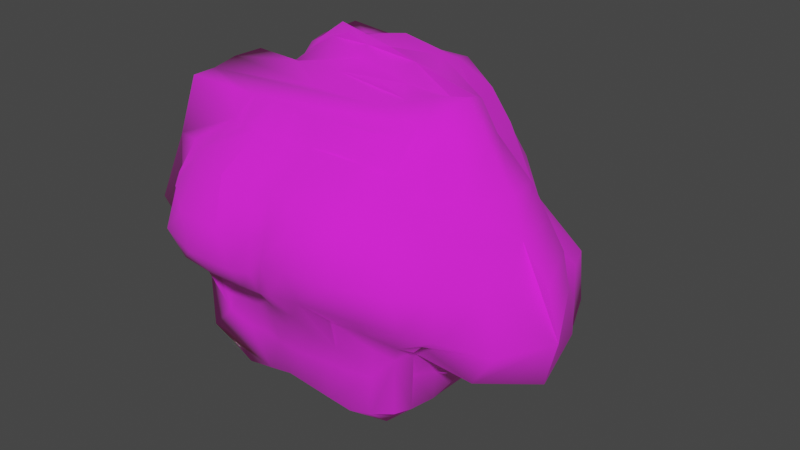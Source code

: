 # Source: Block_3.blend  (saved by Blender 3.6.13; exported with 4.5.12 LTS)
import bpy
from mathutils import Matrix  # noqa: F401  (used for matrix-valued properties, if any)

bpy.ops.wm.read_factory_settings(use_empty=True)
scene = bpy.context.scene
scene.name = 'Scene'

# ---- collections
col_collection = bpy.data.collections.new('Collection'); scene.collection.children.link(col_collection)

# ---- images (referenced by path relative to the original .blend; pixels are not part of the script)
import os
ASSET_DIR = os.environ.get("B2B_ASSET_DIR", "")  # directory of the original .blend (textures are referenced by path, not embedded)
HERE = os.path.dirname(os.path.abspath(__file__))  # packed textures are extracted next to this script under _unpacked/

def load_image(name, relpath, width, height, colorspace="sRGB"):
    """Load a texture the original file referenced (path relative to the .blend, or extracted next to this script)."""
    p = next((c for c in (os.path.join(HERE, relpath), os.path.join(ASSET_DIR, relpath)) if relpath and os.path.exists(c)), "")
    if p:
        img = bpy.data.images.load(p, check_existing=True)
        img.name = name
    else:  # same state as the original file: an image datablock whose file is absent (Cycles renders it pink)
        img = bpy.data.images.new(name, width, height)
        img.source = "FILE"
        img.filepath = "//" + (relpath or name)
    img.colorspace_settings.name = colorspace
    return img
img_png_png_002 = load_image('Png.png.002', 'Png.png', 1024, 1024, 'sRGB')

# ---- materials (node trees are filled in below, after node groups)
mat_material_003 = bpy.data.materials.new('Material.003')
mat_material_003.use_backface_culling = True
mat_material_003.use_transparent_shadow = False

# ---- material node trees
mat_material_003.use_nodes = True; mat_material_003.node_tree.nodes.clear()
_N = mat_material_003.node_tree.nodes; _L = mat_material_003.node_tree.links
n0 = _N.new('ShaderNodeBsdfPrincipled'); n0.name = 'Principled BSDF'; n0.location = (10, 300)
n0.distribution = 'GGX'
n0.subsurface_method = 'RANDOM_WALK_SKIN'
n0.inputs[2].default_value = 1.0
n0.inputs[3].default_value = 1.45
n0.inputs[27].default_value = (0.02198, 0.01036, 0.003298, 1.0)
n0.inputs[28].default_value = 1.0
n1 = _N.new('ShaderNodeOutputMaterial'); n1.name = 'Material Output'; n1.location = (300, 300)
n2 = _N.new('ShaderNodeTexImage'); n2.name = 'Image Texture'; n2.location = (-400, 342)
n2.image = img_png_png_002
_L.new(n0.outputs[0], n1.inputs[0])
_L.new(n2.outputs[0], n0.inputs[0])
n1.is_active_output = True

# ---- world
world_world = bpy.data.worlds.new('World'); scene.world = world_world
world_world.use_nodes = True; world_world.node_tree.nodes.clear()
_N = world_world.node_tree.nodes; _L = world_world.node_tree.links
n0 = _N.new('ShaderNodeOutputWorld'); n0.name = 'World Output'; n0.location = (300, 300)
n1 = _N.new('ShaderNodeBackground'); n1.name = 'Background'; n1.location = (10, 300)
n1.inputs[0].default_value = (0.05088, 0.05088, 0.05088, 1.0)
_L.new(n1.outputs[0], n0.inputs[0])
n0.is_active_output = True
world_world.color = (0.05088, 0.05088, 0.05088)
world_world.use_sun_shadow = False
world_world.sun_shadow_jitter_overblur = 0.0

# ---- meshes
me_cube_002 = bpy.data.meshes.new('Cube.002')
me_cube_002.from_pydata([(-0.8927, -1.0, -0.8279), (-0.8922, -1.0, 0.8228), (-0.8921, 1.0, -0.8277), (-1.006, 1.026, 0.8898), (0.89, -1.0, -0.8276), (0.1789, -0.9324, 0.7584), (0.89, 1.002, -0.8278), (0.89, 1.0, 0.8228), (-0.8913, 0.5561, -0.8298), (-1.1, -0.09332, -1.024), (-1.057, -0.5353, -0.8466), (-0.8997, -0.3367, 0.8325), (-1.039, -0.1419, 0.9106), (-1.163, 0.05599, 1.055), (-1.166, 0.2988, 1.091), (-1.166, 0.5862, 0.996), (-1.156, 0.8323, 0.9886), (0.9295, -0.7975, -0.8736), (1.004, -0.6721, -0.9758), (1.115, -0.502, -1.114), (1.19, -0.1931, -1.218), (1.168, 0.1167, -1.121), (1.021, 0.3647, -0.9478), (0.9025, 0.5612, -0.8374), (1.016, 0.324, 0.9588), (0.4525, 0.01872, 1.228), (0.2756, -0.275, 1.258), (-0.02961, -0.492, 1.213), (-0.05969, -0.5889, 0.8908), (0.07928, -0.753, 0.7449), (-0.8907, -1.003, -0.6432), (-0.905, -1.032, -0.4336), (-0.8965, -1.031, -0.1931), (-0.7225, -0.9273, -0.03786), (-0.7576, -0.9428, 0.113), (-0.8433, -0.976, 0.2805), (-0.8847, -0.9921, 0.4587), (-0.9611, 0.9945, 0.6766), (-0.9172, 0.9564, 0.4913), (-0.9432, 0.9621, 0.3029), (-0.9161, 0.9394, 0.1288), (-0.8258, 0.9159, -0.0833), (-0.7963, 0.8518, -0.2787), (-0.7987, 0.951, -0.4716), (-0.8794, 0.996, -0.6466), (0.9138, 1.018, 0.6404), (0.9535, 1.089, 0.4351), (0.734, 1.211, 0.182), (0.4789, 1.211, 0.07668), (0.5605, 1.261, -0.03914), (0.795, 1.217, -0.1954), (0.9185, 1.073, -0.436), (0.8936, 1.058, -0.6489), (0.3259, -1.009, 0.6614), (0.3424, -1.046, 0.5086), (0.3726, -1.122, 0.2997), (0.8701, -0.9882, 0.08877), (0.9516, -1.075, -0.1016), (1.045, -1.15, -0.3037), (1.028, -1.115, -0.4886), (0.9327, -1.037, -0.651), (1.058, 0.8164, 0.6913), (1.106, 0.9274, 0.4761), (1.045, 1.034, 0.2406), (0.9095, 1.089, 0.06671), (0.9033, 1.097, -0.05033), (0.9484, 1.005, -0.2041), (0.9353, 0.8464, -0.4352), (0.8863, 0.7829, -0.6441), (1.201, 0.5494, 0.7663), (1.437, 0.5494, 0.5967), (1.509, 0.6322, 0.3944), (1.521, 0.7294, 0.1809), (1.497, 0.78, -0.05395), (1.308, 0.7672, -0.3193), (1.036, 0.6332, -0.5165), (0.9263, 0.5723, -0.6692), (1.15, 0.2655, 0.8117), (1.39, 0.1811, 0.627), (1.461, 0.1873, 0.4342), (1.589, 0.3443, 0.2394), (1.719, 0.437, 0.01236), (1.757, 0.6195, -0.3606), (1.429, 0.5765, -0.7017), (1.081, 0.4084, -0.7766), (0.8532, 0.02862, 0.8867), (1.066, -0.01146, 0.6091), (1.197, -0.02131, 0.3996), (1.475, 0.0662, 0.2304), (1.66, 0.1296, 0.02734), (1.831, 0.2888, -0.3473), (1.611, 0.3005, -0.7238), (1.315, 0.1897, -0.9586), (0.6592, -0.2345, 0.9784), (0.8993, -0.2039, 0.6285), (0.9633, -0.1726, 0.3685), (1.048, -0.1394, 0.1109), (1.625, -0.1653, -0.01535), (1.751, -0.0926, -0.3892), (1.505, -0.08451, -0.7163), (1.343, -0.1558, -1.006), (0.5107, -0.4451, 0.9662), (0.8259, -0.4254, 0.6501), (0.9093, -0.3715, 0.3609), (1.057, -0.3533, 0.1024), (1.542, -0.381, -0.07227), (1.541, -0.3515, -0.3682), (1.422, -0.3633, -0.702), (1.264, -0.4505, -0.9224), (0.4497, -0.6472, 0.794), (0.7615, -0.6405, 0.5957), (0.8354, -0.5704, 0.3433), (1.041, -0.5717, 0.1043), (1.406, -0.6164, -0.09626), (1.441, -0.6105, -0.3525), (1.284, -0.6029, -0.6049), (1.096, -0.6306, -0.7863), (0.3997, -0.8597, 0.674), (0.6235, -0.8767, 0.5556), (0.6899, -0.7888, 0.3424), (0.8728, -0.767, 0.09478), (1.13, -0.8722, -0.09682), (1.233, -0.9187, -0.342), (1.175, -0.8814, -0.5467), (1.011, -0.8202, -0.6817), (-0.8868, -0.7722, 0.4579), (-0.8634, -0.7671, 0.2751), (-0.8374, -0.7533, 0.09543), (-0.8151, -0.7671, -0.06457), (-0.7631, -0.8575, -0.2272), (-0.8304, -0.8383, -0.4387), (-0.9725, -0.7676, -0.6364), (-0.8915, -0.5549, 0.4562), (-0.8954, -0.5596, 0.2698), (-0.9419, -0.569, 0.06856), (-0.9198, -0.6097, -0.1126), (-0.8133, -0.6563, -0.2743), (-0.9728, -0.5392, -0.4355), (-1.073, -0.5204, -0.6061), (-0.8938, -0.3336, 0.6399), (-0.8962, -0.3328, 0.4514), (-0.9579, -0.2988, 0.2627), (-1.035, -0.2845, 0.05984), (-0.9983, -0.3208, -0.1483), (-0.9033, -0.3459, -0.3122), (-0.9232, -0.2867, -0.4702), (-0.9996, -0.1319, 0.6691), (-0.9325, -0.1066, 0.4236), (-0.9553, -0.05703, 0.23), (-0.965, -0.02689, 0.06125), (-0.8957, -0.06355, -0.12), (-0.7366, -0.1275, -0.3024), (-0.8008, -0.09242, -0.4859), (-1.076, -0.0901, -0.812), (-1.198, 0.03381, 0.8826), (-0.8898, 0.08558, 0.4497), (-0.8724, 0.1125, 0.2337), (-0.8739, 0.1249, 0.07226), (-0.7748, 0.09691, -0.09806), (-0.7442, 0.07973, -0.2784), (-0.9201, 0.1259, -0.4147), (-1.192, 0.2785, 1.005), (-0.8491, 0.2917, 0.5273), (-0.7827, 0.2921, 0.2763), (-0.8915, 0.3133, 0.08805), (-0.8354, 0.3128, -0.0962), (-0.8595, 0.3047, -0.2482), (-1.002, 0.3422, -0.5982), (-1.152, 0.5782, 0.8835), (-0.8864, 0.5272, 0.5529), (-0.802, 0.5082, 0.3004), (-0.9086, 0.5268, 0.09809), (-0.8392, 0.5125, -0.09368), (-0.8596, 0.4975, -0.2451), (-0.893, 0.5585, -0.4317), (-0.8863, 0.5622, -0.638), (-1.127, 0.8082, 0.8078), (-0.9366, 0.737, 0.5501), (-0.9099, 0.6913, 0.3135), (-0.9276, 0.6813, 0.1232), (-0.8362, 0.6584, -0.08514), (-0.8281, 0.6322, -0.2602), (-0.8259, 0.737, -0.4604), (-0.8608, 0.7775, -0.6514), (0.6907, 1.094, -0.8349), (0.4919, 1.152, -0.8395), (0.294, 1.139, -0.8348), (0.09638, 1.109, -0.8299), (-0.1016, 1.107, -0.827), (-0.3002, 1.145, -0.8255), (-0.4982, 1.161, -0.8461), (-0.6946, 1.057, -0.8452), (-0.7595, 1.011, 0.8866), (-0.5364, 1.004, 0.8687), (-0.3279, 1.019, 0.9362), (-0.1248, 1.016, 0.92), (0.07485, 1.002, 0.8482), (0.2783, 1.0, 0.8365), (-0.4961, -1.0, -0.8277), (-0.2981, -1.0, -0.8277), (-0.1001, -1.0, -0.8289), (0.09791, -1.0, -0.8329), (0.2958, -0.9998, -0.8651), (0.692, -1.0, -0.8276), (0.05991, -0.94, 0.7656), (-0.1781, -0.955, 0.7799), (-0.4161, -0.97, 0.7942), (-0.6542, -0.985, 0.8085), (-0.9403, 0.8453, 1.071), (-0.605, 0.803, 0.9986), (-0.3745, 0.8161, 1.001), (-0.163, 0.8212, 0.9929), (0.04248, 0.8016, 0.9287), (0.2519, 0.8087, 0.9295), (-0.9743, 0.6132, 1.142), (-0.6512, 0.5729, 1.112), (-0.4078, 0.5642, 1.029), (-0.1906, 0.5916, 1.059), (0.02639, 0.627, 1.108), (0.2372, 0.668, 1.136), (0.4514, 0.6879, 1.144), (0.7402, 0.6374, 1.084), (-0.92, 0.3228, 1.174), (-0.655, 0.2888, 1.139), (-0.4313, 0.2766, 1.194), (-0.2186, 0.324, 1.242), (0.01833, 0.3503, 1.305), (0.2538, 0.402, 1.285), (0.4865, 0.4475, 1.261), (0.7583, 0.4048, 1.163), (-0.9914, 0.06198, 1.075), (-0.7702, 0.02116, 1.125), (-0.6023, -0.04815, 1.24), (-0.4546, -0.05778, 1.285), (-0.2879, -0.04093, 1.301), (-0.08739, -0.05149, 1.314), (0.1053, -0.05636, 1.312), (0.2831, -0.02333, 1.282), (-0.8837, -0.149, 0.9235), (-0.7322, -0.2106, 1.09), (-0.6153, -0.2662, 1.175), (-0.4859, -0.2873, 1.226), (-0.3355, -0.3025, 1.252), (-0.176, -0.324, 1.286), (-0.01823, -0.3282, 1.303), (0.1311, -0.3083, 1.293), (-0.8098, -0.3453, 0.842), (-0.7234, -0.363, 0.8738), (-0.6387, -0.3947, 0.9468), (-0.5524, -0.4259, 1.031), (-0.4568, -0.447, 1.101), (-0.3543, -0.466, 1.121), (-0.2464, -0.4836, 1.159), (-0.1379, -0.4947, 1.183), (-0.7098, -0.5525, 0.8018), (-0.6192, -0.5519, 0.7934), (-0.5284, -0.5532, 0.7914), (-0.4366, -0.558, 0.8023), (-0.3439, -0.5667, 0.828), (-0.2499, -0.5788, 0.8647), (-0.1546, -0.5884, 0.8923), (-0.4607, -0.7663, 0.7861), (-0.3528, -0.7634, 0.7769), (-0.245, -0.7606, 0.7678), (-0.137, -0.7578, 0.7591), (-0.02878, -0.7557, 0.753), (0.6919, 0.793, -0.8288), (0.4934, 0.8288, -0.8318), (0.2955, 0.8177, -0.8619), (0.09764, 0.7983, -0.9108), (-0.1002, 0.7961, -0.9064), (-0.2982, 0.8181, -0.8483), (-0.4963, 0.8392, -0.8398), (-0.6936, 0.7894, -0.8322), (0.692, 0.5565, -0.841), (0.4931, 0.5641, -0.9627), (0.2918, 0.5628, -0.9673), (0.09578, 0.5593, -0.9965), (-0.09772, 0.5616, -0.9716), (-0.2973, 0.5607, -0.9021), (-0.4951, 0.5572, -0.8737), (-0.6929, 0.5559, -0.828), (0.7522, 0.3427, -0.9841), (0.4989, 0.3339, -1.013), (0.2778, 0.3218, -1.144), (0.09741, 0.3224, -1.134), (-0.08045, 0.3313, -1.067), (-0.2965, 0.3415, -1.048), (-0.5054, 0.3409, -1.015), (-0.8027, 0.3418, -0.866), (0.9305, 0.08244, -1.22), (0.5048, 0.05717, -1.305), (0.259, 0.09041, -1.317), (0.1209, 0.1349, -1.279), (-0.02699, 0.1488, -1.281), (-0.3012, 0.1325, -1.309), (-0.5904, 0.1222, -1.285), (-0.9524, 0.1348, -1.003), (0.8833, -0.2398, -1.386), (0.5244, -0.227, -1.443), (0.268, -0.1725, -1.371), (0.164, -0.06243, -1.382), (0.0152, -0.06073, -1.432), (-0.3096, -0.09747, -1.472), (-0.6391, -0.1223, -1.378), (-0.9301, -0.09722, -1.075), (0.8393, -0.5164, -1.314), (0.53, -0.4472, -1.415), (0.3412, -0.3886, -1.392), (0.1982, -0.3376, -1.38), (-0.0418, -0.3419, -1.462), (-0.3644, -0.3714, -1.456), (-0.6404, -0.4004, -1.274), (-0.8911, -0.3459, -1.034), (0.7693, -0.7249, -1.165), (0.5203, -0.7011, -1.273), (0.331, -0.6396, -1.339), (0.176, -0.6151, -1.359), (-0.07297, -0.6737, -1.349), (-0.3954, -0.7182, -1.241), (-0.5726, -0.6375, -0.9638), (-0.8705, -0.5475, -0.8859), (0.7349, -0.8222, -0.9227), (0.529, -0.8367, -0.9578), (0.3218, -0.8354, -0.9584), (0.1202, -0.8305, -0.9489), (-0.08892, -0.8478, -1.004), (-0.3033, -0.8143, -0.9279), (-0.4944, -0.7826, -0.8373), (0.5027, -1.001, -0.4613), (-0.08008, -1.002, -0.4629), (0.7962, -1.098, -0.2877), (0.5291, -1.004, -0.2759), (0.3437, -1.073, -0.2933), (-0.02686, -1.083, -0.3119), (-0.4896, -1.031, -0.2248), (0.7597, -1.016, -0.09025), (0.4131, -1.041, -0.1251), (0.08171, -1.165, -0.1971), (-0.2798, -1.045, -0.1164), (0.5229, -1.087, 0.08253), (0.3572, -1.139, 0.03221), (0.1756, -1.217, -0.009994), (-0.01079, -1.2, -0.03282), (-0.2007, -1.242, -0.01095), (-0.3883, -1.169, 0.03167), (-0.5867, -1.066, 0.07039), (0.09458, -1.125, 0.2289), (-0.1879, -1.106, 0.2043), (-0.4616, -1.217, 0.2132), (-0.7186, -1.046, 0.2603), (-0.07617, -1.149, 0.457), (0.1906, -1.008, 0.6589), (-0.08035, -1.01, 0.6529), (-0.3517, -1.017, 0.645), (-0.6214, -1.002, 0.6442), (-0.6831, 1.073, -0.6656), (-0.4881, 1.207, -0.6556), (-0.2917, 1.234, -0.641), (-0.09606, 1.246, -0.6458), (0.4909, 1.271, -0.6793), (0.6902, 1.244, -0.6755), (-0.6257, 0.9675, -0.4673), (-0.4237, 1.085, -0.4631), (-0.2426, 1.191, -0.4569), (-0.05051, 1.238, -0.4569), (0.1418, 1.251, -0.4657), (0.3326, 1.26, -0.4772), (0.524, 1.266, -0.4856), (0.7208, 1.216, -0.4687), (-0.5427, 1.062, -0.2776), (-0.3809, 1.177, -0.2677), (-0.218, 1.229, -0.2708), (-0.05641, 1.262, -0.2716), (0.1202, 1.222, -0.253), (0.3057, 1.136, -0.2274), (0.4708, 1.143, -0.2145), (0.6331, 1.176, -0.2042), (-0.6272, 1.113, -0.08662), (-0.4832, 1.181, -0.08609), (-0.3293, 1.169, -0.07423), (-0.1939, 1.249, -0.0791), (-0.05826, 1.332, -0.0824), (0.09157, 1.34, -0.07161), (0.2587, 1.26, -0.04947), (0.4177, 1.219, -0.041), (-0.6952, 1.129, 0.1185), (-0.5479, 1.212, 0.1099), (-0.3951, 1.185, 0.1153), (-0.2543, 1.221, 0.1132), (-0.1229, 1.284, 0.09424), (0.01216, 1.339, 0.08447), (0.1609, 1.345, 0.09003), (0.3283, 1.236, 0.08734), (-0.6804, 1.158, 0.3011), (-0.4995, 1.253, 0.2959), (-0.3272, 1.259, 0.2903), (-0.1566, 1.317, 0.2845), (0.01218, 1.338, 0.2695), (0.1889, 1.323, 0.2501), (0.385, 1.184, 0.2165), (0.5613, 1.183, 0.197), (-0.6525, 1.092, 0.5092), (-0.4481, 1.217, 0.5117), (-0.2543, 1.164, 0.5006), (-0.05816, 1.143, 0.4994), (0.1328, 1.175, 0.4946), (0.3341, 1.062, 0.4628), (0.5284, 1.045, 0.4469), (-0.7371, 0.9907, 0.6731), (-0.5084, 1.034, 0.6814), (-0.3076, 1.035, 0.6851), (-0.1051, 0.9967, 0.6777), (0.09395, 0.9998, 0.6604), (0.2939, 1.001, 0.6537)], [], [(206, 207, 355, 354), (117, 29, 5, 53), (335, 339, 33, 32), (398, 406, 413, 414, 407, 399), (192, 3, 16, 208), (208, 16, 15, 214), (214, 15, 14, 222), (222, 14, 13, 230), (251, 250, 257, 258, 259, 252), (329, 330, 31, 30, 0, 198, 199, 200, 201, 202, 203, 4, 60, 59, 58, 331, 332), (359, 360, 185, 186, 187, 188), (274, 23, 22, 282), (282, 22, 21, 290), (290, 21, 20, 298), (298, 20, 19, 306), (306, 19, 18, 314), (314, 18, 17, 322), (247, 246, 11, 1, 207, 206, 205, 204, 5, 29, 265, 264, 263, 262, 261, 256, 255, 254), (77, 24, 25, 85), (85, 25, 26, 93), (93, 26, 27, 101), (139, 11, 12, 146), (146, 12, 13, 154), (154, 13, 14, 161), (161, 14, 15, 168), (315, 314, 322, 323, 324, 316), (174, 173, 181, 182), (173, 172, 180, 181), (172, 171, 179, 180), (171, 170, 178, 179), (170, 169, 177, 178), (169, 168, 176, 177), (354, 355, 207, 1, 36, 351, 353), (0, 30, 131, 138, 10), (166, 165, 172, 173), (165, 164, 171, 172), (164, 163, 170, 171), (163, 162, 169, 170), (1, 11, 139, 140, 132, 125, 36), (159, 158, 165, 166), (158, 157, 164, 165), (157, 156, 163, 164), (156, 155, 162, 163), (153, 152, 160, 174, 182, 183, 175, 167), (151, 150, 158, 159), (150, 149, 157, 158), (149, 148, 156, 157), (148, 147, 155, 156), (147, 146, 154, 155), (351, 36, 35, 350, 349, 348, 347, 340, 56, 55, 54), (144, 143, 150, 151), (143, 142, 149, 150), (142, 141, 148, 149), (141, 140, 147, 148), (140, 139, 146, 147), (137, 136, 144, 145), (136, 135, 143, 144), (135, 134, 142, 143), (336, 337, 333, 332, 331), (130, 129, 136, 137), (129, 128, 135, 136), (128, 127, 134, 135), (127, 126, 133, 134), (126, 125, 132, 133), (30, 31, 130, 131), (31, 32, 129, 130), (32, 33, 128, 129), (33, 34, 127, 128), (34, 35, 126, 127), (35, 36, 125, 126), (18, 116, 124, 17), (116, 115, 123, 124), (115, 114, 122, 123), (114, 113, 121, 122), (113, 112, 120, 121), (112, 111, 119, 120), (111, 110, 118, 119), (110, 109, 117, 118), (209, 208, 214, 215, 216, 210), (411, 412, 405, 404, 403, 410), (106, 105, 113, 114), (105, 104, 112, 113), (104, 103, 111, 112), (349, 350, 346, 345, 344), (102, 101, 109, 110), (100, 99, 107, 108), (340, 341, 337, 336, 331, 58, 57, 56), (98, 97, 105, 106), (97, 96, 104, 105), (96, 95, 103, 104), (94, 93, 101, 102), (21, 92, 100, 20), (92, 91, 99, 100), (90, 89, 97, 98), (89, 88, 96, 97), (88, 87, 95, 96), (86, 85, 93, 94), (22, 84, 92, 21), (84, 83, 91, 92), (83, 82, 90, 91), (82, 81, 89, 90), (81, 80, 88, 89), (80, 79, 87, 88), (20, 100, 108, 116, 18, 19), (78, 77, 85, 86), (183, 44, 2, 8, 175), (76, 75, 83, 84), (75, 74, 82, 83), (74, 73, 81, 82), (73, 72, 80, 81), (72, 71, 79, 80), (71, 70, 78, 79), (70, 69, 77, 78), (52, 51, 67, 66, 74, 75, 76, 68), (91, 90, 98, 106, 107, 99), (66, 65, 73, 74), (63, 62, 70, 71), (62, 61, 69, 70), (51, 50, 66, 67), (50, 49, 65, 66), (49, 48, 64, 65), (48, 47, 63, 64), (47, 46, 62, 63), (185, 184, 6, 23, 274, 266, 267, 268, 186), (342, 343, 338, 337, 341), (242, 241, 249, 256, 257, 250), (346, 350, 35, 34), (17, 124, 60, 4), (124, 123, 59, 60), (123, 122, 58, 59), (122, 121, 57, 58), (121, 120, 56, 57), (120, 119, 55, 56), (119, 118, 54, 55), (118, 117, 53, 54), (184, 361, 52, 6), (361, 369, 51, 52), (369, 377, 50, 51), (377, 385, 49, 50), (385, 393, 48, 49), (393, 401, 47, 48), (414, 45, 46, 408, 407), (6, 52, 68, 76, 84, 22, 23), (183, 182, 43, 44), (182, 181, 42, 43), (181, 180, 41, 42), (180, 179, 40, 41), (179, 178, 39, 40), (178, 177, 38, 39), (177, 176, 37, 38), (38, 37, 409, 402), (402, 409, 410, 403), (311, 310, 318, 326, 327, 319), (155, 154, 161, 168, 169, 162), (323, 322, 17, 4, 203, 202, 324), (39, 38, 402, 394), (394, 402, 403, 395), (395, 403, 404, 396), (396, 404, 405, 397), (399, 407, 408, 400), (40, 39, 394, 386), (386, 394, 395, 387), (387, 395, 396, 388), (388, 396, 397, 389), (389, 397, 398, 390), (390, 398, 399, 391), (391, 399, 400, 392), (392, 400, 401, 393), (41, 40, 386, 378), (378, 386, 387, 379), (379, 387, 388, 380), (334, 335, 32, 31, 330), (381, 389, 390, 382), (382, 390, 391, 383), (383, 391, 392, 384), (384, 392, 393, 385), (42, 41, 378, 370), (370, 378, 379, 371), (371, 379, 380, 372), (373, 381, 382, 374), (376, 384, 385, 377), (43, 42, 370, 362), (362, 370, 371, 363), (363, 371, 372, 364), (364, 372, 373, 365), (365, 373, 374, 366), (366, 374, 375, 367), (367, 375, 376, 368), (368, 376, 377, 369), (44, 43, 362, 356), (356, 362, 363, 357), (357, 363, 364, 358), (358, 364, 365, 359), (360, 368, 369, 361), (2, 44, 356, 191), (191, 356, 357, 190), (190, 357, 358, 189), (189, 358, 359, 188), (197, 213, 219, 220, 221, 229, 24, 7), (367, 368, 360, 359, 365, 366), (185, 360, 361, 184), (339, 345, 346, 34, 33), (267, 266, 274, 282, 283, 275), (348, 349, 344, 343, 342), (28, 29, 117, 109, 101, 27), (400, 408, 46, 47, 401), (64, 63, 71, 72, 73, 65), (145, 144, 151, 159, 160, 152), (337, 338, 334, 333), (352, 353, 351, 54, 53), (347, 348, 342, 341, 340), (229, 228, 236, 237, 25, 24), (276, 275, 283, 291, 292, 284), (344, 345, 339, 338, 343), (383, 384, 376, 375, 374, 382), (320, 319, 327, 328), (205, 206, 354, 353), (318, 317, 325, 326), (317, 316, 324, 325), (7, 24, 77, 69, 61, 62, 46, 45), (313, 312, 320, 321), (312, 311, 319, 320), (310, 309, 317, 318), (107, 106, 114, 115, 116, 108), (307, 306, 314, 315), (303, 302, 310, 311), (302, 301, 309, 310), (301, 300, 308, 309), (300, 299, 307, 308), (299, 298, 306, 307), (297, 296, 304, 305), (296, 295, 303, 304), (295, 294, 302, 303), (294, 293, 301, 302), (293, 292, 300, 301), (292, 291, 299, 300), (291, 290, 298, 299), (133, 132, 140, 141, 142, 134), (289, 288, 296, 297), (288, 287, 295, 296), (287, 286, 294, 295), (286, 285, 293, 294), (285, 284, 292, 293), (137, 145, 152, 153, 138, 131, 130), (283, 282, 290, 291), (281, 280, 288, 289), (280, 279, 287, 288), (279, 278, 286, 287), (278, 277, 285, 286), (277, 276, 284, 285), (168, 15, 16, 3, 37, 176), (273, 272, 280, 281), (272, 271, 279, 280), (271, 270, 278, 279), (270, 269, 277, 278), (269, 268, 276, 277), (268, 267, 275, 276), (9, 153, 167, 175, 8), (189, 188, 270, 271), (188, 187, 269, 270), (187, 186, 268, 269), (12, 11, 246, 238, 230, 13), (28, 260, 265, 29), (260, 259, 264, 265), (259, 258, 263, 264), (258, 257, 262, 263), (257, 256, 261, 262), (27, 253, 260, 28), (253, 252, 259, 260), (197, 7, 45, 414, 413, 412, 195, 196), (249, 248, 255, 256), (248, 247, 254, 255), (26, 245, 253, 27), (245, 244, 252, 253), (244, 243, 251, 252), (243, 242, 250, 251), (241, 240, 248, 249), (240, 239, 247, 248), (239, 238, 246, 247), (25, 237, 245, 26), (237, 236, 244, 245), (236, 235, 243, 244), (235, 234, 242, 243), (234, 233, 241, 242), (233, 232, 240, 241), (232, 231, 239, 240), (231, 230, 238, 239), (10, 138, 153, 9), (228, 227, 235, 236), (227, 226, 234, 235), (226, 225, 233, 234), (225, 224, 232, 233), (224, 223, 231, 232), (223, 222, 230, 231), (221, 220, 228, 229), (220, 219, 227, 228), (219, 218, 226, 227), (218, 217, 225, 226), (217, 216, 224, 225), (216, 215, 223, 224), (215, 214, 222, 223), (204, 205, 353, 352), (333, 334, 330, 329, 332), (213, 212, 218, 219), (212, 211, 217, 218), (211, 210, 216, 217), (372, 380, 388, 389, 381, 373), (197, 196, 212, 213), (196, 195, 211, 212), (195, 194, 210, 211), (194, 193, 209, 210), (193, 192, 208, 209), (304, 303, 311, 312, 313, 305), (308, 307, 315, 316, 317, 309), (328, 327, 199, 198), (327, 326, 200, 199), (326, 325, 201, 200), (325, 324, 202, 201), (397, 405, 412, 413, 406, 398), (53, 5, 204, 352), (160, 159, 166, 173, 174), (86, 94, 102, 110, 111, 103, 95, 87, 79, 78), (338, 339, 335, 334), (37, 3, 192, 409), (409, 192, 193, 410), (410, 193, 194, 411), (411, 194, 195, 412), (191, 190, 189, 271, 272, 273, 281, 289, 297, 305, 313, 321, 320, 328, 198, 0, 10, 9, 8, 2)])
me_cube_002.polygons.foreach_set('use_smooth', [True] * 328)
_uv = me_cube_002.uv_layers.new(name='UVMap')
_uv.uv.foreach_set('vector', [0.4586, 0.595, 0.4588, 0.5952, 0.4562, 0.5955, 0.4562, 0.5955, 0.4566, 0.5936, 0.4578, 0.5922, 0.458, 0.5945, 0.4564, 0.5956, 0.4415, 0.5948, 0.4451, 0.5928, 0.4453, 0.5921, 0.4415, 0.5946, 0.4501, 0.5644, 0.4537, 0.5665, 0.4564, 0.5689, 0.4563, 0.5688, 0.4532, 0.568, 0.4498, 0.5646, 0.4596, 0.5688, 0.4597, 0.5688, 0.4608, 0.5718, 0.4606, 0.5718, 0.4606, 0.5718, 0.4608, 0.5718, 0.4615, 0.5748, 0.4613, 0.5748, 0.4613, 0.5748, 0.4615, 0.5748, 0.4617, 0.5779, 0.4614, 0.5779, 0.4614, 0.5779, 0.4617, 0.5779, 0.4612, 0.5808, 0.461, 0.5809, 0.461, 0.5873, 0.4606, 0.5872, 0.4585, 0.5895, 0.4587, 0.5896, 0.459, 0.5896, 0.4612, 0.5874, 0.4383, 0.5954, 0.4383, 0.5954, 0.4383, 0.5954, 0.4354, 0.5954, 0.4324, 0.5954, 0.4324, 0.5954, 0.4324, 0.5954, 0.4324, 0.5954, 0.4324, 0.5954, 0.4318, 0.5954, 0.4324, 0.5954, 0.4324, 0.5954, 0.4354, 0.5956, 0.4384, 0.5954, 0.4413, 0.5954, 0.4413, 0.5953, 0.4414, 0.5952, 0.4354, 0.5656, 0.4348, 0.5653, 0.4323, 0.5668, 0.4323, 0.567, 0.4324, 0.5674, 0.4325, 0.5674, 0.4322, 0.5747, 0.4324, 0.5748, 0.4321, 0.5777, 0.4307, 0.5777, 0.4307, 0.5777, 0.4321, 0.5777, 0.4317, 0.5807, 0.4309, 0.5808, 0.4309, 0.5808, 0.4317, 0.5807, 0.4314, 0.5837, 0.4306, 0.5838, 0.4306, 0.5838, 0.4314, 0.5837, 0.4319, 0.5866, 0.4312, 0.5867, 0.4312, 0.5867, 0.4319, 0.5866, 0.4324, 0.5895, 0.4307, 0.5895, 0.4307, 0.5895, 0.4324, 0.5895, 0.4321, 0.5925, 0.4319, 0.5925, 0.4589, 0.5866, 0.4589, 0.5866, 0.4591, 0.5866, 0.459, 0.5954, 0.4588, 0.5952, 0.4586, 0.595, 0.4583, 0.5948, 0.4581, 0.5946, 0.458, 0.5945, 0.4578, 0.5922, 0.4579, 0.5922, 0.458, 0.5922, 0.4581, 0.5923, 0.4583, 0.5923, 0.4584, 0.5923, 0.4584, 0.5895, 0.4585, 0.5895, 0.4587, 0.5895, 0.4564, 0.5782, 0.459, 0.5777, 0.4617, 0.5817, 0.4575, 0.5816, 0.4575, 0.5816, 0.4617, 0.5817, 0.4599, 0.5842, 0.4599, 0.585, 0.4599, 0.585, 0.4599, 0.5842, 0.4608, 0.5873, 0.4601, 0.5877, 0.4561, 0.5866, 0.4591, 0.5866, 0.46, 0.5837, 0.4568, 0.5837, 0.4568, 0.5837, 0.46, 0.5837, 0.4612, 0.5808, 0.4581, 0.5809, 0.4581, 0.5809, 0.4612, 0.5808, 0.4617, 0.5779, 0.4589, 0.5779, 0.4589, 0.5779, 0.4617, 0.5779, 0.4615, 0.5748, 0.4589, 0.5749, 0.4309, 0.5895, 0.4307, 0.5895, 0.4319, 0.5925, 0.4316, 0.5924, 0.4316, 0.5925, 0.4304, 0.5895, 0.4377, 0.5746, 0.4413, 0.5754, 0.4412, 0.5735, 0.4379, 0.5723, 0.4413, 0.5754, 0.4447, 0.5752, 0.4449, 0.5733, 0.4412, 0.5735, 0.4447, 0.5752, 0.4476, 0.5751, 0.4481, 0.573, 0.4449, 0.5733, 0.4476, 0.5751, 0.4508, 0.5753, 0.4513, 0.5729, 0.4481, 0.573, 0.4508, 0.5753, 0.455, 0.5752, 0.4554, 0.5726, 0.4513, 0.5729, 0.455, 0.5752, 0.4589, 0.5749, 0.4584, 0.5721, 0.4554, 0.5726, 0.4562, 0.5955, 0.4562, 0.5955, 0.4588, 0.5952, 0.459, 0.5954, 0.4532, 0.5953, 0.4537, 0.5958, 0.4563, 0.5955, 0.4324, 0.5954, 0.4354, 0.5954, 0.4353, 0.5925, 0.4352, 0.5895, 0.4324, 0.5895, 0.4413, 0.5781, 0.4447, 0.5778, 0.4447, 0.5752, 0.4413, 0.5754, 0.4447, 0.5778, 0.4474, 0.5778, 0.4476, 0.5751, 0.4447, 0.5752, 0.4474, 0.5778, 0.4504, 0.5783, 0.4508, 0.5753, 0.4476, 0.5751, 0.4504, 0.5783, 0.4545, 0.5783, 0.455, 0.5752, 0.4508, 0.5753, 0.459, 0.5954, 0.4591, 0.5866, 0.4561, 0.5866, 0.4531, 0.5866, 0.4531, 0.5895, 0.4531, 0.5924, 0.4532, 0.5953, 0.4412, 0.5811, 0.4445, 0.5809, 0.4447, 0.5778, 0.4413, 0.5781, 0.4445, 0.5809, 0.4473, 0.5809, 0.4474, 0.5778, 0.4447, 0.5778, 0.4473, 0.5809, 0.4501, 0.5814, 0.4504, 0.5783, 0.4474, 0.5778, 0.4501, 0.5814, 0.4537, 0.5813, 0.4545, 0.5783, 0.4504, 0.5783, 0.4351, 0.5835, 0.4375, 0.5835, 0.4376, 0.5804, 0.4377, 0.5746, 0.4379, 0.5723, 0.4353, 0.5718, 0.4352, 0.5747, 0.4351, 0.5776, 0.4411, 0.5841, 0.4443, 0.5839, 0.4445, 0.5809, 0.4412, 0.5811, 0.4443, 0.5839, 0.4472, 0.5839, 0.4473, 0.5809, 0.4445, 0.5809, 0.4472, 0.5839, 0.45, 0.5841, 0.4501, 0.5814, 0.4473, 0.5809, 0.45, 0.5841, 0.4531, 0.5839, 0.4537, 0.5813, 0.4501, 0.5814, 0.4531, 0.5839, 0.4568, 0.5837, 0.4581, 0.5809, 0.4537, 0.5813, 0.4537, 0.5958, 0.4532, 0.5953, 0.4505, 0.5947, 0.4505, 0.5948, 0.4506, 0.5949, 0.4507, 0.595, 0.4508, 0.5952, 0.4474, 0.5947, 0.4472, 0.5952, 0.4509, 0.5953, 0.454, 0.596, 0.4411, 0.5871, 0.4443, 0.5868, 0.4443, 0.5839, 0.4411, 0.5841, 0.4443, 0.5868, 0.4472, 0.5866, 0.4472, 0.5839, 0.4443, 0.5839, 0.4472, 0.5866, 0.4501, 0.5867, 0.45, 0.5841, 0.4472, 0.5839, 0.4501, 0.5867, 0.4531, 0.5866, 0.4531, 0.5839, 0.45, 0.5841, 0.4531, 0.5866, 0.4561, 0.5866, 0.4568, 0.5837, 0.4531, 0.5839, 0.4378, 0.5897, 0.4411, 0.5899, 0.4411, 0.5871, 0.4376, 0.5865, 0.4411, 0.5899, 0.4444, 0.5893, 0.4443, 0.5868, 0.4411, 0.5871, 0.4444, 0.5893, 0.4473, 0.5893, 0.4472, 0.5866, 0.4443, 0.5868, 0.4444, 0.5951, 0.4446, 0.5943, 0.4414, 0.5952, 0.4414, 0.5952, 0.4413, 0.5953, 0.4381, 0.5927, 0.4414, 0.5918, 0.4411, 0.5899, 0.4378, 0.5897, 0.4414, 0.5918, 0.4449, 0.5906, 0.4444, 0.5893, 0.4411, 0.5899, 0.4449, 0.5906, 0.4478, 0.591, 0.4473, 0.5893, 0.4444, 0.5893, 0.4478, 0.591, 0.4504, 0.5919, 0.4502, 0.5894, 0.4473, 0.5893, 0.4504, 0.5919, 0.4531, 0.5924, 0.4531, 0.5895, 0.4502, 0.5894, 0.4354, 0.5954, 0.4383, 0.5954, 0.4381, 0.5927, 0.4353, 0.5925, 0.4383, 0.5954, 0.4415, 0.5946, 0.4414, 0.5918, 0.4381, 0.5927, 0.4415, 0.5946, 0.4453, 0.5921, 0.4449, 0.5906, 0.4414, 0.5918, 0.4453, 0.5921, 0.4482, 0.5929, 0.4478, 0.591, 0.4449, 0.5906, 0.4482, 0.5929, 0.4505, 0.5947, 0.4504, 0.5919, 0.4478, 0.591, 0.4505, 0.5947, 0.4532, 0.5953, 0.4531, 0.5924, 0.4504, 0.5919, 0.4324, 0.5895, 0.4354, 0.5895, 0.4354, 0.5925, 0.4321, 0.5925, 0.4354, 0.5895, 0.4383, 0.5895, 0.4384, 0.5925, 0.4354, 0.5925, 0.4383, 0.5895, 0.4413, 0.5895, 0.4414, 0.5925, 0.4384, 0.5925, 0.4413, 0.5895, 0.4444, 0.5896, 0.4444, 0.5925, 0.4414, 0.5925, 0.4444, 0.5896, 0.4474, 0.5895, 0.4473, 0.5923, 0.4444, 0.5925, 0.4474, 0.5895, 0.4513, 0.5897, 0.4513, 0.5926, 0.4473, 0.5923, 0.4513, 0.5897, 0.4554, 0.5907, 0.4547, 0.5938, 0.4513, 0.5926, 0.4554, 0.5907, 0.4586, 0.5907, 0.4566, 0.5936, 0.4547, 0.5938, 0.4617, 0.5716, 0.4606, 0.5718, 0.4613, 0.5748, 0.4631, 0.5747, 0.4644, 0.5747, 0.4636, 0.5713, 0.4568, 0.5684, 0.4567, 0.5689, 0.4538, 0.567, 0.4538, 0.5667, 0.454, 0.566, 0.4567, 0.5684, 0.4412, 0.5866, 0.4443, 0.5866, 0.4444, 0.5896, 0.4413, 0.5895, 0.4443, 0.5866, 0.4474, 0.5867, 0.4474, 0.5895, 0.4444, 0.5896, 0.4474, 0.5867, 0.4516, 0.5871, 0.4513, 0.5897, 0.4474, 0.5895, 0.4506, 0.5949, 0.4505, 0.5948, 0.4481, 0.5932, 0.448, 0.5934, 0.4479, 0.5937, 0.4562, 0.5878, 0.4601, 0.5877, 0.4586, 0.5907, 0.4554, 0.5907, 0.4351, 0.5836, 0.4383, 0.5837, 0.4383, 0.5865, 0.4353, 0.5866, 0.4474, 0.5947, 0.4475, 0.5945, 0.4446, 0.5943, 0.4444, 0.5951, 0.4413, 0.5953, 0.4413, 0.5954, 0.4443, 0.5954, 0.4472, 0.5952, 0.4413, 0.5837, 0.4443, 0.5837, 0.4443, 0.5866, 0.4412, 0.5866, 0.4443, 0.5837, 0.4473, 0.5837, 0.4474, 0.5867, 0.4443, 0.5866, 0.4473, 0.5837, 0.4517, 0.5844, 0.4516, 0.5871, 0.4474, 0.5867, 0.4559, 0.5849, 0.4599, 0.585, 0.4601, 0.5877, 0.4562, 0.5878, 0.4317, 0.5807, 0.4353, 0.5807, 0.4351, 0.5836, 0.4314, 0.5837, 0.4353, 0.5807, 0.4384, 0.5807, 0.4383, 0.5837, 0.4351, 0.5836, 0.4416, 0.5805, 0.4447, 0.5803, 0.4443, 0.5837, 0.4413, 0.5837, 0.4447, 0.5803, 0.4475, 0.5804, 0.4473, 0.5837, 0.4443, 0.5837, 0.4475, 0.5804, 0.4513, 0.5816, 0.4517, 0.5844, 0.4473, 0.5837, 0.455, 0.582, 0.4575, 0.5816, 0.4599, 0.585, 0.4559, 0.5849, 0.4321, 0.5777, 0.4354, 0.5777, 0.4353, 0.5807, 0.4317, 0.5807, 0.4354, 0.5777, 0.4384, 0.5777, 0.4384, 0.5807, 0.4353, 0.5807, 0.4384, 0.5777, 0.4416, 0.5774, 0.4416, 0.5805, 0.4384, 0.5807, 0.4416, 0.5774, 0.4448, 0.5772, 0.4447, 0.5803, 0.4416, 0.5805, 0.4448, 0.5772, 0.4476, 0.5774, 0.4475, 0.5804, 0.4447, 0.5803, 0.4476, 0.5774, 0.4509, 0.5784, 0.4513, 0.5816, 0.4475, 0.5804, 0.4314, 0.5837, 0.4351, 0.5836, 0.4353, 0.5866, 0.4354, 0.5895, 0.4324, 0.5895, 0.4319, 0.5866, 0.454, 0.5787, 0.4564, 0.5782, 0.4575, 0.5816, 0.455, 0.582, 0.4353, 0.5718, 0.4354, 0.5689, 0.4324, 0.5689, 0.4324, 0.5748, 0.4352, 0.5747, 0.4354, 0.5748, 0.4384, 0.5746, 0.4384, 0.5777, 0.4354, 0.5777, 0.4384, 0.5746, 0.4417, 0.574, 0.4416, 0.5774, 0.4384, 0.5777, 0.4417, 0.574, 0.4447, 0.5741, 0.4448, 0.5772, 0.4416, 0.5774, 0.4447, 0.5741, 0.4476, 0.5745, 0.4476, 0.5774, 0.4448, 0.5772, 0.4476, 0.5745, 0.4505, 0.575, 0.4509, 0.5784, 0.4476, 0.5774, 0.4505, 0.575, 0.4534, 0.5751, 0.454, 0.5787, 0.4509, 0.5784, 0.4534, 0.5751, 0.4561, 0.5749, 0.4564, 0.5782, 0.454, 0.5787, 0.4353, 0.5681, 0.4388, 0.5679, 0.4388, 0.5709, 0.4425, 0.5689, 0.4417, 0.574, 0.4384, 0.5746, 0.4354, 0.5748, 0.4354, 0.5717, 0.4384, 0.5807, 0.4416, 0.5805, 0.4413, 0.5837, 0.4412, 0.5866, 0.4383, 0.5865, 0.4383, 0.5837, 0.4425, 0.5689, 0.445, 0.5677, 0.4447, 0.5741, 0.4417, 0.574, 0.4493, 0.5693, 0.4526, 0.5708, 0.4534, 0.5751, 0.4505, 0.575, 0.4526, 0.5708, 0.456, 0.5718, 0.4561, 0.5749, 0.4534, 0.5751, 0.4388, 0.5679, 0.4426, 0.566, 0.4425, 0.5689, 0.4388, 0.5709, 0.4426, 0.566, 0.4451, 0.5654, 0.445, 0.5677, 0.4425, 0.5689, 0.4451, 0.5654, 0.447, 0.566, 0.4468, 0.5679, 0.445, 0.5677, 0.447, 0.566, 0.4487, 0.5661, 0.4493, 0.5693, 0.4468, 0.5679, 0.4487, 0.5661, 0.4526, 0.5679, 0.4526, 0.5708, 0.4493, 0.5693, 0.4323, 0.5668, 0.4323, 0.5676, 0.4324, 0.5688, 0.4324, 0.5748, 0.4322, 0.5747, 0.4324, 0.5716, 0.4324, 0.5711, 0.4319, 0.5713, 0.4323, 0.567, 0.4477, 0.5942, 0.4478, 0.5939, 0.4448, 0.5936, 0.4446, 0.5943, 0.4475, 0.5945, 0.4624, 0.5847, 0.4623, 0.5846, 0.4599, 0.587, 0.4584, 0.5895, 0.4585, 0.5895, 0.4606, 0.5872, 0.4481, 0.5932, 0.4505, 0.5948, 0.4505, 0.5947, 0.4482, 0.5929, 0.4321, 0.5925, 0.4354, 0.5925, 0.4354, 0.5956, 0.4324, 0.5954, 0.4354, 0.5925, 0.4384, 0.5925, 0.4384, 0.5954, 0.4354, 0.5956, 0.4384, 0.5925, 0.4414, 0.5925, 0.4413, 0.5954, 0.4384, 0.5954, 0.4414, 0.5925, 0.4444, 0.5925, 0.4443, 0.5954, 0.4413, 0.5954, 0.4444, 0.5925, 0.4473, 0.5923, 0.4472, 0.5952, 0.4443, 0.5954, 0.4473, 0.5923, 0.4513, 0.5926, 0.4509, 0.5953, 0.4472, 0.5952, 0.4513, 0.5926, 0.4547, 0.5938, 0.454, 0.596, 0.4509, 0.5953, 0.4547, 0.5938, 0.4566, 0.5936, 0.4564, 0.5956, 0.454, 0.596, 0.4323, 0.5676, 0.4349, 0.5656, 0.4353, 0.5681, 0.4324, 0.5688, 0.4349, 0.5656, 0.4382, 0.566, 0.4388, 0.5679, 0.4353, 0.5681, 0.4382, 0.566, 0.4425, 0.5665, 0.4426, 0.566, 0.4388, 0.5679, 0.4425, 0.5665, 0.4451, 0.5659, 0.4451, 0.5654, 0.4426, 0.566, 0.4451, 0.5659, 0.4472, 0.5657, 0.447, 0.566, 0.4451, 0.5654, 0.4472, 0.5657, 0.4489, 0.5664, 0.4487, 0.5661, 0.447, 0.566, 0.4563, 0.5688, 0.456, 0.5687, 0.4526, 0.5679, 0.453, 0.5683, 0.4532, 0.568, 0.4324, 0.5688, 0.4353, 0.5681, 0.4354, 0.5717, 0.4354, 0.5748, 0.4354, 0.5777, 0.4321, 0.5777, 0.4324, 0.5748, 0.4353, 0.5718, 0.4379, 0.5723, 0.4382, 0.5695, 0.4354, 0.5689, 0.4379, 0.5723, 0.4412, 0.5735, 0.4413, 0.5707, 0.4382, 0.5695, 0.4412, 0.5735, 0.4449, 0.5733, 0.4448, 0.5699, 0.4413, 0.5707, 0.4449, 0.5733, 0.4481, 0.573, 0.448, 0.5696, 0.4448, 0.5699, 0.4481, 0.573, 0.4513, 0.5729, 0.4509, 0.5693, 0.448, 0.5696, 0.4513, 0.5729, 0.4554, 0.5726, 0.4541, 0.5696, 0.4509, 0.5693, 0.4554, 0.5726, 0.4584, 0.5721, 0.4569, 0.5691, 0.4541, 0.5696, 0.4541, 0.5696, 0.4569, 0.5691, 0.4568, 0.5691, 0.4541, 0.5677, 0.4541, 0.5677, 0.4568, 0.5691, 0.4567, 0.5684, 0.454, 0.566, 0.43, 0.5866, 0.4299, 0.5866, 0.4303, 0.5895, 0.4309, 0.5925, 0.4314, 0.5925, 0.4308, 0.5895, 0.4537, 0.5813, 0.4581, 0.5809, 0.4589, 0.5779, 0.4589, 0.5749, 0.455, 0.5752, 0.4545, 0.5783, 0.4316, 0.5924, 0.4319, 0.5925, 0.4321, 0.5925, 0.4324, 0.5954, 0.4324, 0.5954, 0.4318, 0.5954, 0.4316, 0.5925, 0.4509, 0.5693, 0.4541, 0.5696, 0.4541, 0.5677, 0.4506, 0.5667, 0.4506, 0.5667, 0.4541, 0.5677, 0.454, 0.566, 0.4505, 0.5655, 0.4505, 0.5655, 0.454, 0.566, 0.4538, 0.5667, 0.4504, 0.5654, 0.4504, 0.5654, 0.4538, 0.5667, 0.4538, 0.567, 0.4504, 0.5646, 0.4498, 0.5646, 0.4532, 0.568, 0.453, 0.5683, 0.4493, 0.5664, 0.448, 0.5696, 0.4509, 0.5693, 0.4506, 0.5667, 0.4477, 0.5671, 0.4477, 0.5671, 0.4506, 0.5667, 0.4505, 0.5655, 0.4475, 0.566, 0.4475, 0.566, 0.4505, 0.5655, 0.4504, 0.5654, 0.4476, 0.5664, 0.4476, 0.5664, 0.4504, 0.5654, 0.4504, 0.5646, 0.4476, 0.5659, 0.4476, 0.5659, 0.4504, 0.5646, 0.4501, 0.5644, 0.4473, 0.5651, 0.4473, 0.5651, 0.4501, 0.5644, 0.4498, 0.5646, 0.4471, 0.5644, 0.4471, 0.5644, 0.4498, 0.5646, 0.4493, 0.5664, 0.4472, 0.5643, 0.4472, 0.5643, 0.4493, 0.5664, 0.4489, 0.5664, 0.4472, 0.5657, 0.4448, 0.5699, 0.448, 0.5696, 0.4477, 0.5671, 0.4444, 0.5673, 0.4444, 0.5673, 0.4477, 0.5671, 0.4475, 0.566, 0.4444, 0.5664, 0.4444, 0.5664, 0.4475, 0.566, 0.4476, 0.5664, 0.4446, 0.5666, 0.4414, 0.595, 0.4415, 0.5948, 0.4415, 0.5946, 0.4383, 0.5954, 0.4383, 0.5954, 0.4445, 0.5655, 0.4476, 0.5659, 0.4473, 0.5651, 0.4444, 0.5644, 0.4444, 0.5644, 0.4473, 0.5651, 0.4471, 0.5644, 0.4446, 0.5643, 0.4446, 0.5643, 0.4471, 0.5644, 0.4472, 0.5643, 0.445, 0.5654, 0.445, 0.5654, 0.4472, 0.5643, 0.4472, 0.5657, 0.4451, 0.5659, 0.4413, 0.5707, 0.4448, 0.5699, 0.4444, 0.5673, 0.4413, 0.568, 0.4413, 0.568, 0.4444, 0.5673, 0.4444, 0.5664, 0.4415, 0.5665, 0.4415, 0.5665, 0.4444, 0.5664, 0.4446, 0.5666, 0.4414, 0.5658, 0.4414, 0.5654, 0.4445, 0.5655, 0.4444, 0.5644, 0.4417, 0.5659, 0.4423, 0.567, 0.445, 0.5654, 0.4451, 0.5659, 0.4425, 0.5665, 0.4382, 0.5695, 0.4413, 0.5707, 0.4413, 0.568, 0.4382, 0.5693, 0.4382, 0.5693, 0.4413, 0.568, 0.4415, 0.5665, 0.4383, 0.5677, 0.4383, 0.5677, 0.4415, 0.5665, 0.4414, 0.5658, 0.4384, 0.5663, 0.4384, 0.5663, 0.4414, 0.5658, 0.4414, 0.5654, 0.4384, 0.5657, 0.4384, 0.5657, 0.4414, 0.5654, 0.4417, 0.5659, 0.4383, 0.5655, 0.4383, 0.5655, 0.4417, 0.5659, 0.4421, 0.567, 0.4381, 0.5654, 0.4381, 0.5654, 0.4421, 0.567, 0.4423, 0.567, 0.438, 0.5653, 0.438, 0.5653, 0.4423, 0.567, 0.4425, 0.5665, 0.4382, 0.566, 0.4354, 0.5689, 0.4382, 0.5695, 0.4382, 0.5693, 0.4351, 0.5679, 0.4351, 0.5679, 0.4382, 0.5693, 0.4383, 0.5677, 0.4352, 0.5661, 0.4352, 0.5661, 0.4383, 0.5677, 0.4384, 0.5663, 0.4354, 0.5657, 0.4354, 0.5657, 0.4384, 0.5663, 0.4384, 0.5657, 0.4354, 0.5656, 0.4348, 0.5653, 0.438, 0.5653, 0.4382, 0.566, 0.4349, 0.5656, 0.4324, 0.5689, 0.4354, 0.5689, 0.4351, 0.5679, 0.4322, 0.5681, 0.4322, 0.5681, 0.4351, 0.5679, 0.4352, 0.5661, 0.4321, 0.5667, 0.4321, 0.5667, 0.4352, 0.5661, 0.4354, 0.5657, 0.4325, 0.5669, 0.4325, 0.5669, 0.4354, 0.5657, 0.4354, 0.5656, 0.4325, 0.5674, 0.4592, 0.5689, 0.4596, 0.5718, 0.46, 0.5748, 0.4596, 0.5748, 0.4593, 0.5748, 0.4593, 0.5777, 0.459, 0.5777, 0.459, 0.5689, 0.4381, 0.5654, 0.438, 0.5653, 0.4348, 0.5653, 0.4354, 0.5656, 0.4384, 0.5657, 0.4383, 0.5655, 0.4323, 0.5668, 0.4348, 0.5653, 0.4349, 0.5656, 0.4323, 0.5676, 0.4451, 0.5928, 0.448, 0.5934, 0.4481, 0.5932, 0.4482, 0.5929, 0.4453, 0.5921, 0.4324, 0.5711, 0.4324, 0.5716, 0.4322, 0.5747, 0.4307, 0.5777, 0.4304, 0.5776, 0.4303, 0.5746, 0.4507, 0.595, 0.4506, 0.5949, 0.4479, 0.5937, 0.4478, 0.5939, 0.4477, 0.5942, 0.4591, 0.5897, 0.4578, 0.5922, 0.4566, 0.5936, 0.4586, 0.5907, 0.4601, 0.5877, 0.4608, 0.5873, 0.4493, 0.5664, 0.453, 0.5683, 0.4526, 0.5679, 0.4487, 0.5661, 0.4489, 0.5664, 0.4468, 0.5679, 0.4493, 0.5693, 0.4505, 0.575, 0.4476, 0.5745, 0.4447, 0.5741, 0.445, 0.5677, 0.4376, 0.5865, 0.4411, 0.5871, 0.4411, 0.5841, 0.4412, 0.5811, 0.4376, 0.5804, 0.4375, 0.5835, 0.4446, 0.5943, 0.4448, 0.5936, 0.4414, 0.595, 0.4414, 0.5952, 0.4564, 0.5955, 0.4563, 0.5955, 0.4537, 0.5958, 0.454, 0.596, 0.4564, 0.5956, 0.4508, 0.5952, 0.4507, 0.595, 0.4477, 0.5942, 0.4475, 0.5945, 0.4474, 0.5947, 0.4593, 0.5777, 0.4603, 0.578, 0.4634, 0.5819, 0.4626, 0.5817, 0.4617, 0.5817, 0.459, 0.5777, 0.4306, 0.5746, 0.4303, 0.5746, 0.4304, 0.5776, 0.4302, 0.5807, 0.4303, 0.5806, 0.4304, 0.5776, 0.4479, 0.5937, 0.448, 0.5934, 0.4451, 0.5928, 0.4448, 0.5936, 0.4478, 0.5939, 0.4446, 0.5643, 0.445, 0.5654, 0.4423, 0.567, 0.4421, 0.567, 0.4417, 0.5659, 0.4444, 0.5644, 0.4323, 0.5895, 0.4308, 0.5895, 0.4314, 0.5925, 0.4324, 0.5925, 0.4583, 0.5948, 0.4586, 0.595, 0.4562, 0.5955, 0.4563, 0.5955, 0.4303, 0.5895, 0.4311, 0.5895, 0.4316, 0.5925, 0.4309, 0.5925, 0.4311, 0.5895, 0.4304, 0.5895, 0.4316, 0.5925, 0.4316, 0.5925, 0.459, 0.5689, 0.459, 0.5777, 0.4564, 0.5782, 0.4561, 0.5749, 0.456, 0.5718, 0.4526, 0.5708, 0.4526, 0.5679, 0.456, 0.5687, 0.4324, 0.5866, 0.4316, 0.5866, 0.4323, 0.5895, 0.4324, 0.5895, 0.4316, 0.5866, 0.43, 0.5866, 0.4308, 0.5895, 0.4323, 0.5895, 0.4299, 0.5866, 0.4313, 0.5866, 0.4311, 0.5895, 0.4303, 0.5895, 0.4383, 0.5865, 0.4412, 0.5866, 0.4413, 0.5895, 0.4383, 0.5895, 0.4354, 0.5895, 0.4353, 0.5866, 0.4311, 0.5866, 0.4312, 0.5867, 0.4307, 0.5895, 0.4309, 0.5895, 0.43, 0.5837, 0.4305, 0.5837, 0.4299, 0.5866, 0.43, 0.5866, 0.4305, 0.5837, 0.4321, 0.5836, 0.4313, 0.5866, 0.4299, 0.5866, 0.4321, 0.5836, 0.4323, 0.5836, 0.4317, 0.5866, 0.4313, 0.5866, 0.4323, 0.5836, 0.4311, 0.5838, 0.4311, 0.5866, 0.4317, 0.5866, 0.4311, 0.5838, 0.4306, 0.5838, 0.4312, 0.5867, 0.4311, 0.5866, 0.4324, 0.5807, 0.4305, 0.5807, 0.4309, 0.5837, 0.4324, 0.5836, 0.4305, 0.5807, 0.4303, 0.5807, 0.43, 0.5837, 0.4309, 0.5837, 0.4303, 0.5807, 0.4302, 0.5807, 0.4305, 0.5837, 0.43, 0.5837, 0.4302, 0.5807, 0.4321, 0.5807, 0.4321, 0.5836, 0.4305, 0.5837, 0.4321, 0.5807, 0.4303, 0.5806, 0.4323, 0.5836, 0.4321, 0.5836, 0.4303, 0.5806, 0.4302, 0.5807, 0.4311, 0.5838, 0.4323, 0.5836, 0.4302, 0.5807, 0.4309, 0.5808, 0.4306, 0.5838, 0.4311, 0.5838, 0.4502, 0.5894, 0.4531, 0.5895, 0.4531, 0.5866, 0.4501, 0.5867, 0.4472, 0.5866, 0.4473, 0.5893, 0.4324, 0.5777, 0.4307, 0.5777, 0.4305, 0.5807, 0.4324, 0.5807, 0.4307, 0.5777, 0.4306, 0.5777, 0.4303, 0.5807, 0.4305, 0.5807, 0.4306, 0.5777, 0.4312, 0.5777, 0.4302, 0.5807, 0.4303, 0.5807, 0.4312, 0.5777, 0.4314, 0.5776, 0.4321, 0.5807, 0.4302, 0.5807, 0.4314, 0.5776, 0.4304, 0.5776, 0.4303, 0.5806, 0.4321, 0.5807, 0.4378, 0.5897, 0.4376, 0.5865, 0.4375, 0.5835, 0.4351, 0.5835, 0.4352, 0.5895, 0.4353, 0.5925, 0.4381, 0.5927, 0.4304, 0.5776, 0.4307, 0.5777, 0.4309, 0.5808, 0.4302, 0.5807, 0.4324, 0.5748, 0.4317, 0.5747, 0.4307, 0.5777, 0.4324, 0.5777, 0.4317, 0.5747, 0.4313, 0.5747, 0.4306, 0.5777, 0.4307, 0.5777, 0.4313, 0.5747, 0.4306, 0.5747, 0.4312, 0.5777, 0.4306, 0.5777, 0.4306, 0.5747, 0.4305, 0.5746, 0.4314, 0.5776, 0.4312, 0.5777, 0.4305, 0.5746, 0.4306, 0.5746, 0.4304, 0.5776, 0.4314, 0.5776, 0.4589, 0.5749, 0.4615, 0.5748, 0.4608, 0.5718, 0.4597, 0.5688, 0.4569, 0.5691, 0.4584, 0.5721, 0.4324, 0.5717, 0.4322, 0.571, 0.4317, 0.5747, 0.4324, 0.5748, 0.4322, 0.571, 0.4321, 0.5713, 0.4313, 0.5747, 0.4317, 0.5747, 0.4321, 0.5713, 0.4312, 0.5716, 0.4306, 0.5747, 0.4313, 0.5747, 0.4312, 0.5716, 0.4311, 0.5715, 0.4305, 0.5746, 0.4306, 0.5747, 0.4311, 0.5715, 0.4319, 0.5713, 0.4306, 0.5746, 0.4305, 0.5746, 0.4319, 0.5713, 0.4324, 0.5711, 0.4303, 0.5746, 0.4306, 0.5746, 0.4324, 0.5836, 0.4351, 0.5835, 0.4351, 0.5776, 0.4352, 0.5747, 0.4324, 0.5748, 0.4325, 0.5669, 0.4325, 0.5674, 0.4312, 0.5716, 0.4321, 0.5713, 0.4325, 0.5674, 0.4324, 0.5674, 0.4311, 0.5715, 0.4312, 0.5716, 0.4324, 0.5674, 0.4323, 0.567, 0.4319, 0.5713, 0.4311, 0.5715, 0.46, 0.5837, 0.4591, 0.5866, 0.4589, 0.5866, 0.4599, 0.5837, 0.461, 0.5809, 0.4612, 0.5808, 0.4591, 0.5897, 0.4592, 0.5897, 0.4579, 0.5922, 0.4578, 0.5922, 0.4592, 0.5897, 0.459, 0.5896, 0.458, 0.5922, 0.4579, 0.5922, 0.459, 0.5896, 0.4587, 0.5896, 0.4581, 0.5923, 0.458, 0.5922, 0.4587, 0.5896, 0.4585, 0.5895, 0.4583, 0.5923, 0.4581, 0.5923, 0.4585, 0.5895, 0.4584, 0.5895, 0.4584, 0.5923, 0.4583, 0.5923, 0.4608, 0.5873, 0.4611, 0.5874, 0.4592, 0.5897, 0.4591, 0.5897, 0.4611, 0.5874, 0.4612, 0.5874, 0.459, 0.5896, 0.4592, 0.5897, 0.4592, 0.5689, 0.459, 0.5689, 0.456, 0.5687, 0.4563, 0.5688, 0.4564, 0.5689, 0.4567, 0.5689, 0.4606, 0.5686, 0.4594, 0.5688, 0.4599, 0.587, 0.4592, 0.5868, 0.4585, 0.5895, 0.4584, 0.5895, 0.4592, 0.5868, 0.4589, 0.5866, 0.4587, 0.5895, 0.4585, 0.5895, 0.4599, 0.5842, 0.4609, 0.5845, 0.4611, 0.5874, 0.4608, 0.5873, 0.4609, 0.5845, 0.4619, 0.5848, 0.4612, 0.5874, 0.4611, 0.5874, 0.4619, 0.5848, 0.4623, 0.5848, 0.461, 0.5873, 0.4612, 0.5874, 0.4623, 0.5848, 0.4624, 0.5847, 0.4606, 0.5872, 0.461, 0.5873, 0.4623, 0.5846, 0.4617, 0.5844, 0.4592, 0.5868, 0.4599, 0.587, 0.4617, 0.5844, 0.4605, 0.584, 0.4589, 0.5866, 0.4592, 0.5868, 0.4605, 0.584, 0.4599, 0.5837, 0.4589, 0.5866, 0.4589, 0.5866, 0.4617, 0.5817, 0.4626, 0.5817, 0.4609, 0.5845, 0.4599, 0.5842, 0.4626, 0.5817, 0.4634, 0.5819, 0.4619, 0.5848, 0.4609, 0.5845, 0.4634, 0.5819, 0.4638, 0.5818, 0.4623, 0.5848, 0.4619, 0.5848, 0.4638, 0.5818, 0.4632, 0.5816, 0.4624, 0.5847, 0.4623, 0.5848, 0.4632, 0.5816, 0.4633, 0.5816, 0.4623, 0.5846, 0.4624, 0.5847, 0.4633, 0.5816, 0.4633, 0.5816, 0.4617, 0.5844, 0.4623, 0.5846, 0.4633, 0.5816, 0.4619, 0.5811, 0.4605, 0.584, 0.4617, 0.5844, 0.4619, 0.5811, 0.461, 0.5809, 0.4599, 0.5837, 0.4605, 0.584, 0.4324, 0.5895, 0.4352, 0.5895, 0.4351, 0.5835, 0.4324, 0.5836, 0.4603, 0.578, 0.4622, 0.5783, 0.4638, 0.5818, 0.4634, 0.5819, 0.4622, 0.5783, 0.4636, 0.5784, 0.4632, 0.5816, 0.4638, 0.5818, 0.4636, 0.5784, 0.4633, 0.5782, 0.4633, 0.5816, 0.4632, 0.5816, 0.4633, 0.5782, 0.4642, 0.5782, 0.4633, 0.5816, 0.4633, 0.5816, 0.4642, 0.5782, 0.4635, 0.5781, 0.4619, 0.5811, 0.4633, 0.5816, 0.4635, 0.5781, 0.4614, 0.5779, 0.461, 0.5809, 0.4619, 0.5811, 0.4593, 0.5748, 0.4596, 0.5748, 0.4603, 0.578, 0.4593, 0.5777, 0.4596, 0.5748, 0.46, 0.5748, 0.4622, 0.5783, 0.4603, 0.578, 0.46, 0.5748, 0.4614, 0.5748, 0.4636, 0.5784, 0.4622, 0.5783, 0.4614, 0.5748, 0.4635, 0.5745, 0.4633, 0.5782, 0.4636, 0.5784, 0.4635, 0.5745, 0.4644, 0.5747, 0.4642, 0.5782, 0.4633, 0.5782, 0.4644, 0.5747, 0.4631, 0.5747, 0.4635, 0.5781, 0.4642, 0.5782, 0.4631, 0.5747, 0.4613, 0.5748, 0.4614, 0.5779, 0.4635, 0.5781, 0.4581, 0.5946, 0.4583, 0.5948, 0.4563, 0.5955, 0.4564, 0.5955, 0.4414, 0.5952, 0.4414, 0.595, 0.4383, 0.5954, 0.4383, 0.5954, 0.4414, 0.5952, 0.4596, 0.5718, 0.461, 0.5716, 0.4614, 0.5748, 0.46, 0.5748, 0.461, 0.5716, 0.4634, 0.5712, 0.4635, 0.5745, 0.4614, 0.5748, 0.4634, 0.5712, 0.4636, 0.5713, 0.4644, 0.5747, 0.4635, 0.5745, 0.4414, 0.5658, 0.4446, 0.5666, 0.4476, 0.5664, 0.4476, 0.5659, 0.4445, 0.5655, 0.4414, 0.5654, 0.4592, 0.5689, 0.4594, 0.5688, 0.461, 0.5716, 0.4596, 0.5718, 0.4594, 0.5688, 0.4606, 0.5686, 0.4634, 0.5712, 0.461, 0.5716, 0.4606, 0.5686, 0.4609, 0.5686, 0.4636, 0.5713, 0.4634, 0.5712, 0.4609, 0.5686, 0.4598, 0.5688, 0.4617, 0.5716, 0.4636, 0.5713, 0.4598, 0.5688, 0.4596, 0.5688, 0.4606, 0.5718, 0.4617, 0.5716, 0.4309, 0.5837, 0.43, 0.5837, 0.43, 0.5866, 0.4316, 0.5866, 0.4324, 0.5866, 0.4324, 0.5836, 0.4317, 0.5866, 0.4311, 0.5866, 0.4309, 0.5895, 0.4304, 0.5895, 0.4311, 0.5895, 0.4313, 0.5866, 0.4324, 0.5925, 0.4314, 0.5925, 0.4324, 0.5954, 0.4324, 0.5954, 0.4314, 0.5925, 0.4309, 0.5925, 0.4324, 0.5954, 0.4324, 0.5954, 0.4309, 0.5925, 0.4316, 0.5925, 0.4324, 0.5954, 0.4324, 0.5954, 0.4316, 0.5925, 0.4316, 0.5925, 0.4318, 0.5954, 0.4324, 0.5954, 0.4504, 0.5646, 0.4538, 0.567, 0.4567, 0.5689, 0.4564, 0.5689, 0.4537, 0.5665, 0.4501, 0.5644, 0.4564, 0.5956, 0.458, 0.5945, 0.4581, 0.5946, 0.4564, 0.5955, 0.4376, 0.5804, 0.4412, 0.5811, 0.4413, 0.5781, 0.4413, 0.5754, 0.4377, 0.5746, 0.455, 0.582, 0.4559, 0.5849, 0.4562, 0.5878, 0.4554, 0.5907, 0.4513, 0.5897, 0.4516, 0.5871, 0.4517, 0.5844, 0.4513, 0.5816, 0.4509, 0.5784, 0.454, 0.5787, 0.4448, 0.5936, 0.4451, 0.5928, 0.4415, 0.5948, 0.4414, 0.595, 0.4569, 0.5691, 0.4597, 0.5688, 0.4596, 0.5688, 0.4568, 0.5691, 0.4568, 0.5691, 0.4596, 0.5688, 0.4598, 0.5688, 0.4567, 0.5684, 0.4567, 0.5684, 0.4598, 0.5688, 0.4609, 0.5686, 0.4568, 0.5684, 0.4568, 0.5684, 0.4609, 0.5686, 0.4606, 0.5686, 0.4567, 0.5689, 0.4322, 0.5681, 0.4321, 0.5667, 0.4325, 0.5669, 0.4321, 0.5713, 0.4322, 0.571, 0.4324, 0.5717, 0.4324, 0.5748, 0.4324, 0.5777, 0.4324, 0.5807, 0.4324, 0.5836, 0.4324, 0.5866, 0.4324, 0.5895, 0.4323, 0.5895, 0.4324, 0.5925, 0.4324, 0.5954, 0.4324, 0.5954, 0.4324, 0.5895, 0.4324, 0.5836, 0.4324, 0.5748, 0.4324, 0.5689])
me_cube_002.materials.append(mat_material_003)
me_cube_002.update()

# ---- objects
ob_cube_002 = bpy.data.objects.new('Cube.002', me_cube_002)

# ---- transforms, parenting, visibility, modifiers, constraints
ob_cube_002.location = (17.87, 0.2886, 0.04669)
ob_cube_002.rotation_euler = (-1.571, -0.0, 0.0)
ob_cube_002.scale = (8.917, 8.917, 8.917)

# ---- collection membership
col_collection.objects.link(ob_cube_002)

# ---- scene / render settings (as saved in the file)
scene.frame_start = 1; scene.frame_end = 250; scene.frame_set(1)
scene.render.engine = 'BLENDER_EEVEE_NEXT'
scene.cycles.sampling_pattern = 'TABULATED_SOBOL'
scene.view_settings.view_transform = 'Filmic'
bpy.context.view_layer.update()

# ---- added for rendering (the .blend has no active camera and no usable light): camera, sun
cam_auto = bpy.data.cameras.new('AutoCamera')
cam_auto.lens = 50.0
cam_auto.sensor_width = 36.0
cam_auto.clip_end = 1000.0
ob_auto_camera = bpy.data.objects.new('AutoCamera', cam_auto)
scene.collection.objects.link(ob_auto_camera)
ob_auto_camera.location = (60.7954, -48.5481, 31.6744)
ob_auto_camera.rotation_euler = (1.09748, -7.21219e-08, 0.694738)
scene.camera = ob_auto_camera
light_auto_sun = bpy.data.lights.new('AutoSun', 'SUN')
light_auto_sun.energy = 3.0
light_auto_sun.angle = 0.0523599
ob_auto_sun = bpy.data.objects.new('AutoSun', light_auto_sun)
scene.collection.objects.link(ob_auto_sun)
ob_auto_sun.rotation_euler = (0.872665, 0.174533, 0.523599)
bpy.context.view_layer.update()
